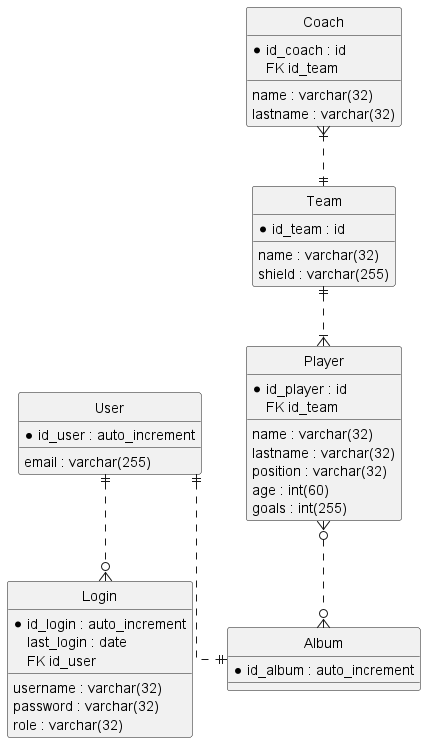

The diagram above was rendered by PlantUML. Its source (embedded in the PNG):
@startuml
hide circle
skinparam linetype ortho

entity "User" as user {
  *id_user : auto_increment
  email : varchar(255)
}

entity "Login" as login {
  *id_login : auto_increment
  username : varchar(32)
  password : varchar(32)
  role : varchar(32)
  last_login : date
  FK id_user
}

entity "Album" as album {
  *id_album : auto_increment
}

entity "Team" as team {
  *id_team : id
  name : varchar(32)
  shield : varchar(255)
}

entity "Coach" as coach {
  *id_coach : id
  name : varchar(32)
  lastname : varchar(32)
  FK id_team
}

entity "Player" as player {
  *id_player : id
  name : varchar(32)
  lastname : varchar(32)
  position : varchar(32)
  age : int(60)
  goals : int(255)
  FK id_team
}

user||..o{login
user||..||album
player}o..o{album
team||..|{player
coach}|..||team
@enduml